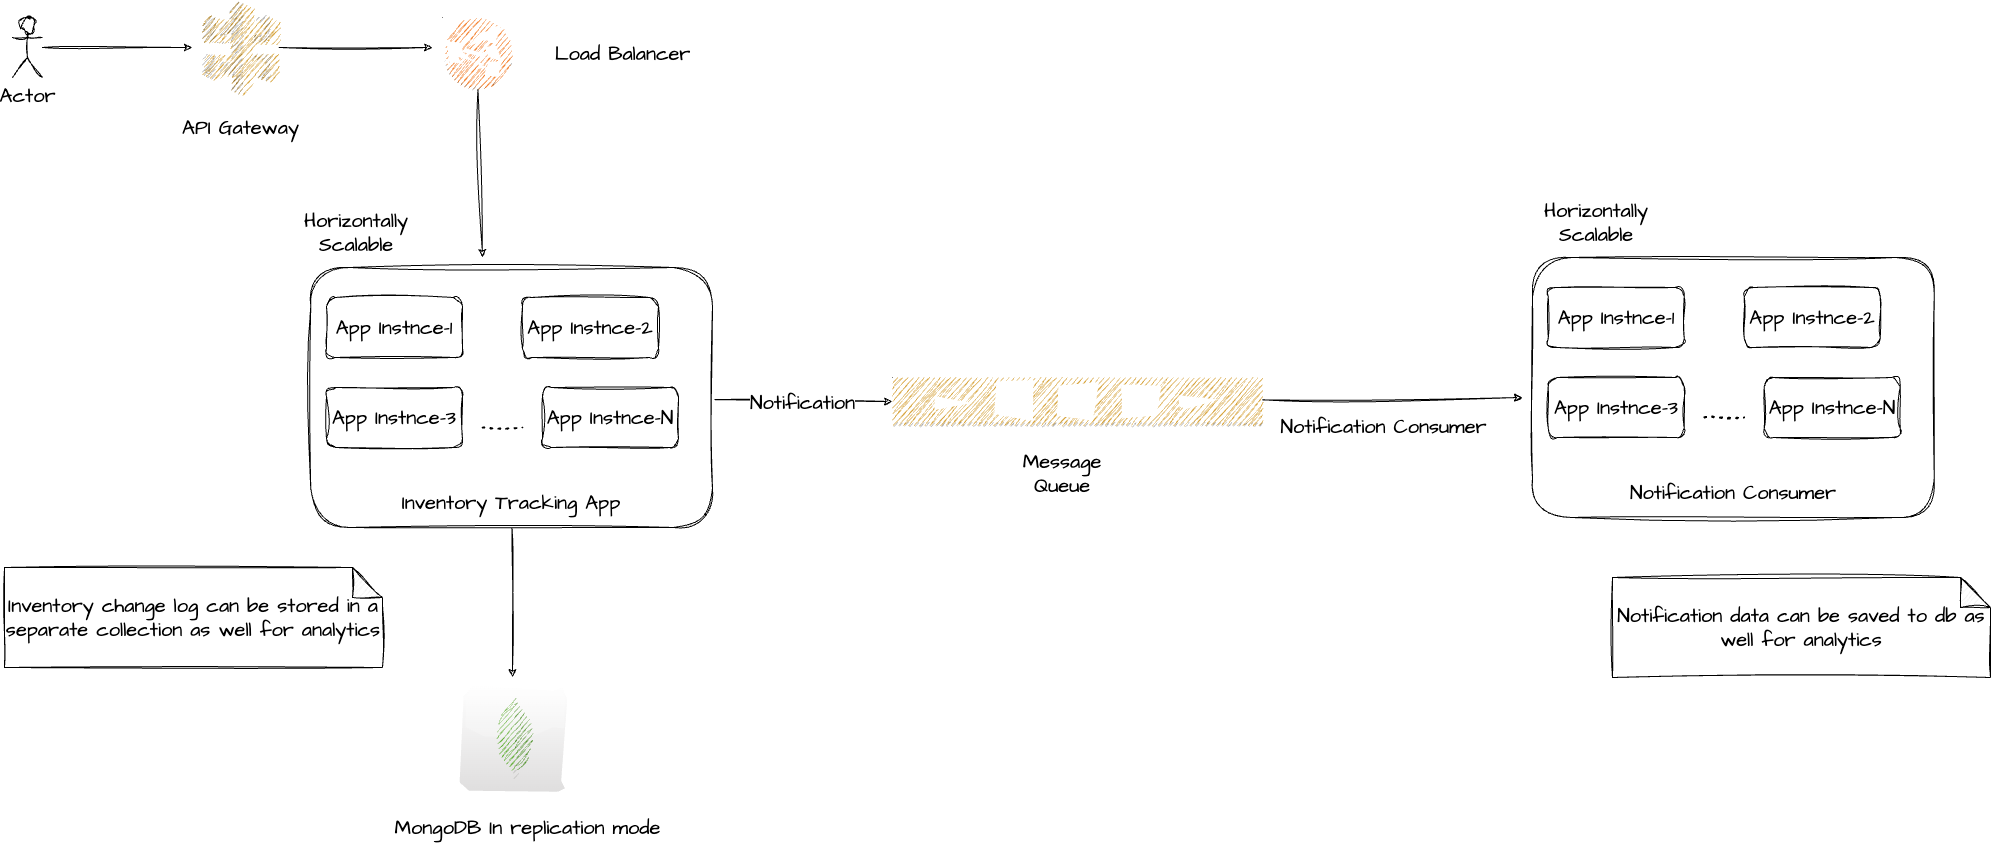

The diagram above was exported from draw.io. Its source (the exported page's mxGraphModel, read from the mxfile embedded in the PNG):
<mxGraphModel dx="2771" dy="1942" grid="1" gridSize="10" guides="1" tooltips="1" connect="1" arrows="1" fold="1" page="1" pageScale="1" pageWidth="827" pageHeight="1169" math="0" shadow="0">
  <root>
    <mxCell id="0" />
    <mxCell id="1" parent="0" />
    <mxCell id="5" style="edgeStyle=none;sketch=1;hachureGap=4;jiggle=2;curveFitting=1;html=1;fontFamily=Architects Daughter;fontSource=https%3A%2F%2Ffonts.googleapis.com%2Fcss%3Ffamily%3DArchitects%2BDaughter;fontSize=16;" parent="1" source="2" edge="1">
      <mxGeometry relative="1" as="geometry">
        <mxPoint x="280" y="90" as="targetPoint" />
      </mxGeometry>
    </mxCell>
    <mxCell id="2" value="Actor" style="shape=umlActor;verticalLabelPosition=bottom;verticalAlign=top;html=1;outlineConnect=0;sketch=1;hachureGap=4;jiggle=2;curveFitting=1;fontFamily=Architects Daughter;fontSource=https%3A%2F%2Ffonts.googleapis.com%2Fcss%3Ffamily%3DArchitects%2BDaughter;fontSize=20;" parent="1" vertex="1">
      <mxGeometry x="100" y="60" width="30" height="60" as="geometry" />
    </mxCell>
    <mxCell id="8" style="edgeStyle=none;sketch=1;hachureGap=4;jiggle=2;curveFitting=1;html=1;fontFamily=Architects Daughter;fontSource=https%3A%2F%2Ffonts.googleapis.com%2Fcss%3Ffamily%3DArchitects%2BDaughter;fontSize=16;" parent="1" source="3" edge="1">
      <mxGeometry relative="1" as="geometry">
        <mxPoint x="520" y="90" as="targetPoint" />
      </mxGeometry>
    </mxCell>
    <mxCell id="3" value="" style="outlineConnect=0;dashed=0;verticalLabelPosition=bottom;verticalAlign=top;align=center;html=1;shape=mxgraph.aws3.api_gateway;fillColor=#D9A741;gradientColor=none;sketch=1;hachureGap=4;jiggle=2;curveFitting=1;fontFamily=Architects Daughter;fontSource=https%3A%2F%2Ffonts.googleapis.com%2Fcss%3Ffamily%3DArchitects%2BDaughter;fontSize=20;" parent="1" vertex="1">
      <mxGeometry x="290" y="43.5" width="76.5" height="93" as="geometry" />
    </mxCell>
    <mxCell id="6" value="API Gateway" style="text;html=1;align=center;verticalAlign=middle;resizable=0;points=[];autosize=1;strokeColor=none;fillColor=none;fontSize=20;fontFamily=Architects Daughter;sketch=1;hachureGap=4;jiggle=2;curveFitting=1;fontSource=https%3A%2F%2Ffonts.googleapis.com%2Fcss%3Ffamily%3DArchitects%2BDaughter;" parent="1" vertex="1">
      <mxGeometry x="258.25" y="150" width="140" height="40" as="geometry" />
    </mxCell>
    <mxCell id="11" style="edgeStyle=none;sketch=1;hachureGap=4;jiggle=2;curveFitting=1;html=1;fontFamily=Architects Daughter;fontSource=https%3A%2F%2Ffonts.googleapis.com%2Fcss%3Ffamily%3DArchitects%2BDaughter;fontSize=16;" parent="1" source="7" edge="1">
      <mxGeometry relative="1" as="geometry">
        <mxPoint x="570" y="300" as="targetPoint" />
      </mxGeometry>
    </mxCell>
    <mxCell id="7" value="" style="outlineConnect=0;dashed=0;verticalLabelPosition=bottom;verticalAlign=top;align=center;html=1;shape=mxgraph.aws3.classic_load_balancer;fillColor=#F58534;gradientColor=none;sketch=1;hachureGap=4;jiggle=2;curveFitting=1;fontFamily=Architects Daughter;fontSource=https%3A%2F%2Ffonts.googleapis.com%2Fcss%3Ffamily%3DArchitects%2BDaughter;fontSize=20;" parent="1" vertex="1">
      <mxGeometry x="530" y="60" width="69" height="72" as="geometry" />
    </mxCell>
    <mxCell id="9" value="Load Balancer" style="text;html=1;align=center;verticalAlign=middle;resizable=0;points=[];autosize=1;strokeColor=none;fillColor=none;fontSize=20;fontFamily=Architects Daughter;sketch=1;hachureGap=4;jiggle=2;curveFitting=1;fontSource=https%3A%2F%2Ffonts.googleapis.com%2Fcss%3Ffamily%3DArchitects%2BDaughter;" parent="1" vertex="1">
      <mxGeometry x="630" y="76" width="160" height="40" as="geometry" />
    </mxCell>
    <mxCell id="21" style="edgeStyle=none;sketch=1;hachureGap=4;jiggle=2;curveFitting=1;html=1;fontFamily=Architects Daughter;fontSource=https%3A%2F%2Ffonts.googleapis.com%2Fcss%3Ffamily%3DArchitects%2BDaughter;fontSize=16;" parent="1" source="10" edge="1">
      <mxGeometry relative="1" as="geometry">
        <mxPoint x="600" y="720" as="targetPoint" />
      </mxGeometry>
    </mxCell>
    <mxCell id="32" style="edgeStyle=none;sketch=1;hachureGap=4;jiggle=2;curveFitting=1;html=1;entryX=0;entryY=0.5;entryDx=0;entryDy=0;entryPerimeter=0;fontFamily=Architects Daughter;fontSource=https%3A%2F%2Ffonts.googleapis.com%2Fcss%3Ffamily%3DArchitects%2BDaughter;fontSize=16;" edge="1" parent="1" source="10" target="31">
      <mxGeometry relative="1" as="geometry" />
    </mxCell>
    <mxCell id="35" value="Notification" style="edgeLabel;html=1;align=center;verticalAlign=middle;resizable=0;points=[];fontSize=20;fontFamily=Architects Daughter;" vertex="1" connectable="0" parent="32">
      <mxGeometry x="-0.198" y="-2" relative="1" as="geometry">
        <mxPoint x="18" y="-1" as="offset" />
      </mxGeometry>
    </mxCell>
    <mxCell id="10" value="" style="rounded=1;whiteSpace=wrap;html=1;sketch=1;hachureGap=4;jiggle=2;curveFitting=1;fontFamily=Architects Daughter;fontSource=https%3A%2F%2Ffonts.googleapis.com%2Fcss%3Ffamily%3DArchitects%2BDaughter;fontSize=20;" parent="1" vertex="1">
      <mxGeometry x="398.25" y="310" width="401.75" height="260" as="geometry" />
    </mxCell>
    <mxCell id="13" value="App Instnce-1" style="rounded=1;whiteSpace=wrap;html=1;sketch=1;hachureGap=4;jiggle=2;curveFitting=1;fontFamily=Architects Daughter;fontSource=https%3A%2F%2Ffonts.googleapis.com%2Fcss%3Ffamily%3DArchitects%2BDaughter;fontSize=20;" parent="1" vertex="1">
      <mxGeometry x="414" y="340" width="136" height="60" as="geometry" />
    </mxCell>
    <mxCell id="14" value="App Instnce-2" style="rounded=1;whiteSpace=wrap;html=1;sketch=1;hachureGap=4;jiggle=2;curveFitting=1;fontFamily=Architects Daughter;fontSource=https%3A%2F%2Ffonts.googleapis.com%2Fcss%3Ffamily%3DArchitects%2BDaughter;fontSize=20;" parent="1" vertex="1">
      <mxGeometry x="610" y="340" width="136" height="60" as="geometry" />
    </mxCell>
    <mxCell id="15" value="App Instnce-3" style="rounded=1;whiteSpace=wrap;html=1;sketch=1;hachureGap=4;jiggle=2;curveFitting=1;fontFamily=Architects Daughter;fontSource=https%3A%2F%2Ffonts.googleapis.com%2Fcss%3Ffamily%3DArchitects%2BDaughter;fontSize=20;" parent="1" vertex="1">
      <mxGeometry x="414" y="430" width="136" height="60" as="geometry" />
    </mxCell>
    <mxCell id="16" value="" style="endArrow=none;dashed=1;html=1;dashPattern=1 3;strokeWidth=2;sketch=1;hachureGap=4;jiggle=2;curveFitting=1;fontFamily=Architects Daughter;fontSource=https%3A%2F%2Ffonts.googleapis.com%2Fcss%3Ffamily%3DArchitects%2BDaughter;fontSize=16;" parent="1" edge="1">
      <mxGeometry width="50" height="50" relative="1" as="geometry">
        <mxPoint x="570" y="470" as="sourcePoint" />
        <mxPoint x="610" y="470" as="targetPoint" />
      </mxGeometry>
    </mxCell>
    <mxCell id="17" value="App Instnce-N" style="rounded=1;whiteSpace=wrap;html=1;sketch=1;hachureGap=4;jiggle=2;curveFitting=1;fontFamily=Architects Daughter;fontSource=https%3A%2F%2Ffonts.googleapis.com%2Fcss%3Ffamily%3DArchitects%2BDaughter;fontSize=20;" parent="1" vertex="1">
      <mxGeometry x="630" y="430" width="136" height="60" as="geometry" />
    </mxCell>
    <mxCell id="18" value="Horizontally Scalable" style="text;html=1;strokeColor=none;fillColor=none;align=center;verticalAlign=middle;whiteSpace=wrap;rounded=0;sketch=1;hachureGap=4;jiggle=2;curveFitting=1;fontFamily=Architects Daughter;fontSource=https%3A%2F%2Ffonts.googleapis.com%2Fcss%3Ffamily%3DArchitects%2BDaughter;fontSize=20;" parent="1" vertex="1">
      <mxGeometry x="414" y="260" width="60" height="30" as="geometry" />
    </mxCell>
    <mxCell id="20" value="" style="dashed=0;outlineConnect=0;html=1;align=center;labelPosition=center;verticalLabelPosition=bottom;verticalAlign=top;shape=mxgraph.webicons.mongodb;gradientColor=#DFDEDE;sketch=1;hachureGap=4;jiggle=2;curveFitting=1;fontFamily=Architects Daughter;fontSource=https%3A%2F%2Ffonts.googleapis.com%2Fcss%3Ffamily%3DArchitects%2BDaughter;fontSize=20;" parent="1" vertex="1">
      <mxGeometry x="550" y="730" width="102.4" height="102.4" as="geometry" />
    </mxCell>
    <mxCell id="22" value="MongoDB In replication mode" style="text;html=1;align=center;verticalAlign=middle;resizable=0;points=[];autosize=1;strokeColor=none;fillColor=none;fontSize=20;fontFamily=Architects Daughter;sketch=1;hachureGap=4;jiggle=2;curveFitting=1;fontSource=https%3A%2F%2Ffonts.googleapis.com%2Fcss%3Ffamily%3DArchitects%2BDaughter;" parent="1" vertex="1">
      <mxGeometry x="470" y="850" width="290" height="40" as="geometry" />
    </mxCell>
    <mxCell id="23" value="Inventory Tracking App" style="text;html=1;strokeColor=none;fillColor=none;align=center;verticalAlign=middle;whiteSpace=wrap;rounded=0;sketch=1;hachureGap=4;jiggle=2;curveFitting=1;fontFamily=Architects Daughter;fontSource=https%3A%2F%2Ffonts.googleapis.com%2Fcss%3Ffamily%3DArchitects%2BDaughter;fontSize=20;" vertex="1" parent="1">
      <mxGeometry x="444.13" y="530" width="310" height="30" as="geometry" />
    </mxCell>
    <mxCell id="24" value="" style="rounded=1;whiteSpace=wrap;html=1;sketch=1;hachureGap=4;jiggle=2;curveFitting=1;fontFamily=Architects Daughter;fontSource=https%3A%2F%2Ffonts.googleapis.com%2Fcss%3Ffamily%3DArchitects%2BDaughter;fontSize=20;" vertex="1" parent="1">
      <mxGeometry x="1620" y="300" width="401.75" height="260" as="geometry" />
    </mxCell>
    <mxCell id="25" value="App Instnce-1" style="rounded=1;whiteSpace=wrap;html=1;sketch=1;hachureGap=4;jiggle=2;curveFitting=1;fontFamily=Architects Daughter;fontSource=https%3A%2F%2Ffonts.googleapis.com%2Fcss%3Ffamily%3DArchitects%2BDaughter;fontSize=20;" vertex="1" parent="1">
      <mxGeometry x="1635.75" y="330" width="136" height="60" as="geometry" />
    </mxCell>
    <mxCell id="26" value="App Instnce-2" style="rounded=1;whiteSpace=wrap;html=1;sketch=1;hachureGap=4;jiggle=2;curveFitting=1;fontFamily=Architects Daughter;fontSource=https%3A%2F%2Ffonts.googleapis.com%2Fcss%3Ffamily%3DArchitects%2BDaughter;fontSize=20;" vertex="1" parent="1">
      <mxGeometry x="1831.75" y="330" width="136" height="60" as="geometry" />
    </mxCell>
    <mxCell id="27" value="App Instnce-3" style="rounded=1;whiteSpace=wrap;html=1;sketch=1;hachureGap=4;jiggle=2;curveFitting=1;fontFamily=Architects Daughter;fontSource=https%3A%2F%2Ffonts.googleapis.com%2Fcss%3Ffamily%3DArchitects%2BDaughter;fontSize=20;" vertex="1" parent="1">
      <mxGeometry x="1635.75" y="420" width="136" height="60" as="geometry" />
    </mxCell>
    <mxCell id="28" value="" style="endArrow=none;dashed=1;html=1;dashPattern=1 3;strokeWidth=2;sketch=1;hachureGap=4;jiggle=2;curveFitting=1;fontFamily=Architects Daughter;fontSource=https%3A%2F%2Ffonts.googleapis.com%2Fcss%3Ffamily%3DArchitects%2BDaughter;fontSize=16;" edge="1" parent="1">
      <mxGeometry width="50" height="50" relative="1" as="geometry">
        <mxPoint x="1791.75" y="459.9999999999999" as="sourcePoint" />
        <mxPoint x="1831.75" y="459.9999999999999" as="targetPoint" />
      </mxGeometry>
    </mxCell>
    <mxCell id="29" value="App Instnce-N" style="rounded=1;whiteSpace=wrap;html=1;sketch=1;hachureGap=4;jiggle=2;curveFitting=1;fontFamily=Architects Daughter;fontSource=https%3A%2F%2Ffonts.googleapis.com%2Fcss%3Ffamily%3DArchitects%2BDaughter;fontSize=20;" vertex="1" parent="1">
      <mxGeometry x="1851.75" y="420" width="136" height="60" as="geometry" />
    </mxCell>
    <mxCell id="30" value="Notification Consumer" style="text;html=1;strokeColor=none;fillColor=none;align=center;verticalAlign=middle;whiteSpace=wrap;rounded=0;sketch=1;hachureGap=4;jiggle=2;curveFitting=1;fontFamily=Architects Daughter;fontSource=https%3A%2F%2Ffonts.googleapis.com%2Fcss%3Ffamily%3DArchitects%2BDaughter;fontSize=20;" vertex="1" parent="1">
      <mxGeometry x="1665.88" y="520" width="310" height="30" as="geometry" />
    </mxCell>
    <mxCell id="33" style="edgeStyle=none;sketch=1;hachureGap=4;jiggle=2;curveFitting=1;html=1;fontFamily=Architects Daughter;fontSource=https%3A%2F%2Ffonts.googleapis.com%2Fcss%3Ffamily%3DArchitects%2BDaughter;fontSize=16;" edge="1" parent="1" source="31">
      <mxGeometry relative="1" as="geometry">
        <mxPoint x="1610" y="440" as="targetPoint" />
      </mxGeometry>
    </mxCell>
    <mxCell id="31" value="" style="outlineConnect=0;dashed=0;verticalLabelPosition=bottom;verticalAlign=top;align=center;html=1;shape=mxgraph.aws3.queue;fillColor=#D9A741;gradientColor=none;sketch=1;hachureGap=4;jiggle=2;curveFitting=1;fontFamily=Architects Daughter;fontSource=https%3A%2F%2Ffonts.googleapis.com%2Fcss%3Ffamily%3DArchitects%2BDaughter;fontSize=20;" vertex="1" parent="1">
      <mxGeometry x="980" y="420" width="370" height="48" as="geometry" />
    </mxCell>
    <mxCell id="34" value="Message Queue" style="text;html=1;strokeColor=none;fillColor=none;align=center;verticalAlign=middle;whiteSpace=wrap;rounded=0;sketch=1;hachureGap=4;jiggle=2;curveFitting=1;fontFamily=Architects Daughter;fontSource=https%3A%2F%2Ffonts.googleapis.com%2Fcss%3Ffamily%3DArchitects%2BDaughter;fontSize=20;" vertex="1" parent="1">
      <mxGeometry x="1120" y="501" width="60" height="30" as="geometry" />
    </mxCell>
    <mxCell id="37" value="Notification Consumer" style="edgeLabel;html=1;align=center;verticalAlign=middle;resizable=0;points=[];fontSize=20;fontFamily=Architects Daughter;" vertex="1" connectable="0" parent="1">
      <mxGeometry x="1470.0001254481392" y="468.00188897790116" as="geometry" />
    </mxCell>
    <mxCell id="38" value="Notification data can be saved to db as well for analytics&lt;br&gt;" style="shape=note;whiteSpace=wrap;html=1;backgroundOutline=1;darkOpacity=0.05;sketch=1;hachureGap=4;jiggle=2;curveFitting=1;fontFamily=Architects Daughter;fontSource=https%3A%2F%2Ffonts.googleapis.com%2Fcss%3Ffamily%3DArchitects%2BDaughter;fontSize=20;" vertex="1" parent="1">
      <mxGeometry x="1700" y="620" width="378" height="100" as="geometry" />
    </mxCell>
    <mxCell id="39" value="Inventory change log can be stored in a separate collection as well for analytics" style="shape=note;whiteSpace=wrap;html=1;backgroundOutline=1;darkOpacity=0.05;sketch=1;hachureGap=4;jiggle=2;curveFitting=1;fontFamily=Architects Daughter;fontSource=https%3A%2F%2Ffonts.googleapis.com%2Fcss%3Ffamily%3DArchitects%2BDaughter;fontSize=20;" vertex="1" parent="1">
      <mxGeometry x="92" y="610" width="378" height="100" as="geometry" />
    </mxCell>
    <mxCell id="40" value="Horizontally Scalable" style="text;html=1;strokeColor=none;fillColor=none;align=center;verticalAlign=middle;whiteSpace=wrap;rounded=0;sketch=1;hachureGap=4;jiggle=2;curveFitting=1;fontFamily=Architects Daughter;fontSource=https%3A%2F%2Ffonts.googleapis.com%2Fcss%3Ffamily%3DArchitects%2BDaughter;fontSize=20;" vertex="1" parent="1">
      <mxGeometry x="1654" y="250" width="60" height="30" as="geometry" />
    </mxCell>
  </root>
</mxGraphModel>